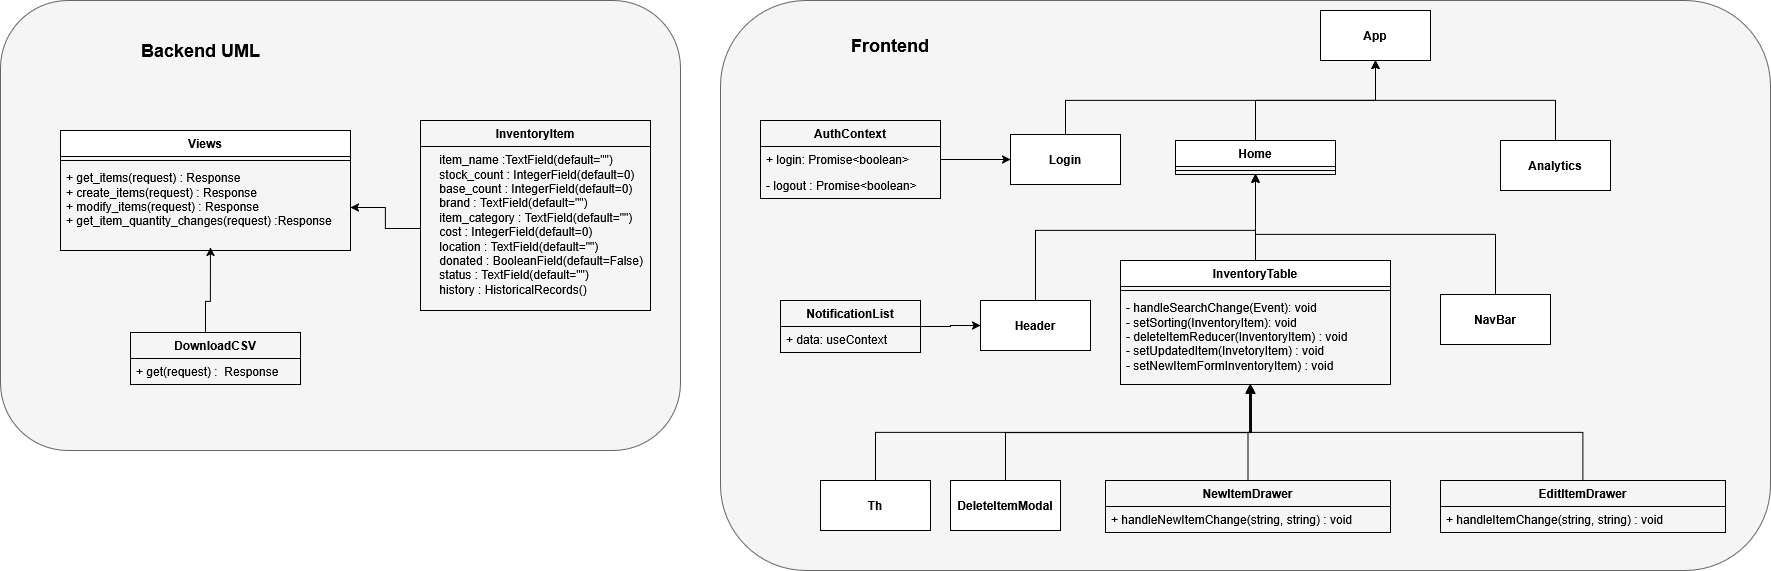

The diagram above was exported from draw.io. Its source (the exported page's mxGraphModel, read from the mxfile embedded in the PNG):
<mxGraphModel dx="2284" dy="707" grid="1" gridSize="10" guides="1" tooltips="1" connect="1" arrows="1" fold="1" page="1" pageScale="1" pageWidth="850" pageHeight="1100" math="0" shadow="0">
  <root>
    <mxCell id="0" />
    <mxCell id="1" parent="0" />
    <mxCell id="70_k_5QBuu8aYLzfMv4A-51" value="" style="rounded=1;whiteSpace=wrap;html=1;fillColor=#f5f5f5;fontColor=#333333;strokeColor=#666666;" parent="1" vertex="1">
      <mxGeometry x="640" y="40" width="1050" height="570" as="geometry" />
    </mxCell>
    <mxCell id="70_k_5QBuu8aYLzfMv4A-15" value="" style="rounded=1;whiteSpace=wrap;html=1;fillColor=#f5f5f5;fontColor=#333333;strokeColor=#666666;" parent="1" vertex="1">
      <mxGeometry x="-80" y="40" width="680" height="450" as="geometry" />
    </mxCell>
    <mxCell id="70_k_5QBuu8aYLzfMv4A-1" value="&lt;b&gt;InventoryItem&lt;/b&gt;" style="swimlane;fontStyle=0;childLayout=stackLayout;horizontal=1;startSize=26;fillColor=none;horizontalStack=0;resizeParent=1;resizeParentMax=0;resizeLast=0;collapsible=1;marginBottom=0;whiteSpace=wrap;html=1;" parent="1" vertex="1">
      <mxGeometry x="340" y="160" width="230" height="190" as="geometry" />
    </mxCell>
    <mxCell id="70_k_5QBuu8aYLzfMv4A-2" value="&amp;nbsp;&amp;nbsp;&amp;nbsp; item_name :TextField(default=&quot;&quot;)&lt;br&gt;&amp;nbsp;&amp;nbsp;&amp;nbsp; stock_count : IntegerField(default=0)&lt;br&gt;&amp;nbsp;&amp;nbsp;&amp;nbsp; base_count : IntegerField(default=0)&lt;br&gt;&amp;nbsp;&amp;nbsp;&amp;nbsp; brand : TextField(default=&quot;&quot;)&lt;br&gt;&amp;nbsp;&amp;nbsp;&amp;nbsp; item_category : TextField(default=&quot;&quot;)&lt;br&gt;&amp;nbsp;&amp;nbsp;&amp;nbsp; cost : IntegerField(default=0)&lt;br&gt;&amp;nbsp;&amp;nbsp;&amp;nbsp; location : TextField(default=&quot;&quot;)&lt;br&gt;&amp;nbsp;&amp;nbsp;&amp;nbsp; donated : BooleanField(default=False)&lt;br&gt;&amp;nbsp;&amp;nbsp;&amp;nbsp; status : TextField(default=&quot;&quot;)&lt;br&gt;&amp;nbsp;&amp;nbsp;&amp;nbsp; history : HistoricalRecords()&lt;div&gt;&lt;br&gt;&lt;/div&gt;" style="text;strokeColor=none;fillColor=none;align=left;verticalAlign=top;spacingLeft=4;spacingRight=4;overflow=hidden;rotatable=0;points=[[0,0.5],[1,0.5]];portConstraint=eastwest;whiteSpace=wrap;html=1;" parent="70_k_5QBuu8aYLzfMv4A-1" vertex="1">
      <mxGeometry y="26" width="230" height="164" as="geometry" />
    </mxCell>
    <mxCell id="70_k_5QBuu8aYLzfMv4A-9" value="Views" style="swimlane;fontStyle=1;align=center;verticalAlign=top;childLayout=stackLayout;horizontal=1;startSize=26;horizontalStack=0;resizeParent=1;resizeParentMax=0;resizeLast=0;collapsible=1;marginBottom=0;whiteSpace=wrap;html=1;" parent="1" vertex="1">
      <mxGeometry x="-20" y="170" width="290" height="120" as="geometry" />
    </mxCell>
    <mxCell id="70_k_5QBuu8aYLzfMv4A-11" value="" style="line;strokeWidth=1;fillColor=none;align=left;verticalAlign=middle;spacingTop=-1;spacingLeft=3;spacingRight=3;rotatable=0;labelPosition=right;points=[];portConstraint=eastwest;strokeColor=inherit;" parent="70_k_5QBuu8aYLzfMv4A-9" vertex="1">
      <mxGeometry y="26" width="290" height="8" as="geometry" />
    </mxCell>
    <mxCell id="70_k_5QBuu8aYLzfMv4A-12" value="&lt;div&gt;+ get_items(request) : Response&lt;/div&gt;&lt;div&gt;+ create_items(request) : Response&lt;/div&gt;&lt;div&gt;+ modify_items(request) : Response&lt;/div&gt;&lt;div&gt;+ get_item_quantity_changes(request) :Response&lt;/div&gt;&lt;div&gt;&lt;br&gt;&lt;/div&gt;&lt;div&gt;&lt;br&gt;&lt;/div&gt;" style="text;strokeColor=none;fillColor=none;align=left;verticalAlign=top;spacingLeft=4;spacingRight=4;overflow=hidden;rotatable=0;points=[[0,0.5],[1,0.5]];portConstraint=eastwest;whiteSpace=wrap;html=1;" parent="70_k_5QBuu8aYLzfMv4A-9" vertex="1">
      <mxGeometry y="34" width="290" height="86" as="geometry" />
    </mxCell>
    <mxCell id="70_k_5QBuu8aYLzfMv4A-13" style="edgeStyle=orthogonalEdgeStyle;rounded=0;orthogonalLoop=1;jettySize=auto;html=1;" parent="1" source="70_k_5QBuu8aYLzfMv4A-2" target="70_k_5QBuu8aYLzfMv4A-12" edge="1">
      <mxGeometry relative="1" as="geometry" />
    </mxCell>
    <mxCell id="70_k_5QBuu8aYLzfMv4A-14" value="Backend UML" style="text;html=1;align=center;verticalAlign=middle;resizable=0;points=[];autosize=1;strokeColor=none;fillColor=none;fontStyle=1;fontSize=18;" parent="1" vertex="1">
      <mxGeometry x="50" y="70" width="140" height="40" as="geometry" />
    </mxCell>
    <mxCell id="70_k_5QBuu8aYLzfMv4A-16" value="Home" style="swimlane;fontStyle=1;align=center;verticalAlign=top;childLayout=stackLayout;horizontal=1;startSize=26;horizontalStack=0;resizeParent=1;resizeParentMax=0;resizeLast=0;collapsible=1;marginBottom=0;whiteSpace=wrap;html=1;" parent="1" vertex="1">
      <mxGeometry x="1095" y="180" width="160" height="34" as="geometry" />
    </mxCell>
    <mxCell id="70_k_5QBuu8aYLzfMv4A-18" value="" style="line;strokeWidth=1;fillColor=none;align=left;verticalAlign=middle;spacingTop=-1;spacingLeft=3;spacingRight=3;rotatable=0;labelPosition=right;points=[];portConstraint=eastwest;strokeColor=inherit;" parent="70_k_5QBuu8aYLzfMv4A-16" vertex="1">
      <mxGeometry y="26" width="160" height="8" as="geometry" />
    </mxCell>
    <mxCell id="70_k_5QBuu8aYLzfMv4A-28" style="edgeStyle=orthogonalEdgeStyle;rounded=0;orthogonalLoop=1;jettySize=auto;html=1;entryX=0.5;entryY=1;entryDx=0;entryDy=0;" parent="1" source="70_k_5QBuu8aYLzfMv4A-20" target="70_k_5QBuu8aYLzfMv4A-16" edge="1">
      <mxGeometry relative="1" as="geometry" />
    </mxCell>
    <mxCell id="70_k_5QBuu8aYLzfMv4A-20" value="InventoryTable" style="swimlane;fontStyle=1;align=center;verticalAlign=top;childLayout=stackLayout;horizontal=1;startSize=26;horizontalStack=0;resizeParent=1;resizeParentMax=0;resizeLast=0;collapsible=1;marginBottom=0;whiteSpace=wrap;html=1;" parent="1" vertex="1">
      <mxGeometry x="1040" y="300" width="270" height="124" as="geometry" />
    </mxCell>
    <mxCell id="70_k_5QBuu8aYLzfMv4A-22" value="" style="line;strokeWidth=1;fillColor=none;align=left;verticalAlign=middle;spacingTop=-1;spacingLeft=3;spacingRight=3;rotatable=0;labelPosition=right;points=[];portConstraint=eastwest;strokeColor=inherit;" parent="70_k_5QBuu8aYLzfMv4A-20" vertex="1">
      <mxGeometry y="26" width="270" height="8" as="geometry" />
    </mxCell>
    <mxCell id="70_k_5QBuu8aYLzfMv4A-23" value="&lt;div&gt;- handleSearchChange(Event): void&lt;/div&gt;&lt;div&gt;- setSorting(InventoryItem): void&lt;/div&gt;&lt;div&gt;- deleteItemReducer(InventoryItem) : void&lt;/div&gt;&lt;div&gt;- setUpdatedItem(InvetoryItem) : void&lt;/div&gt;&lt;div&gt;- setNewItemFormInventoryItem) : void&lt;/div&gt;" style="text;strokeColor=none;fillColor=none;align=left;verticalAlign=top;spacingLeft=4;spacingRight=4;overflow=hidden;rotatable=0;points=[[0,0.5],[1,0.5]];portConstraint=eastwest;whiteSpace=wrap;html=1;" parent="70_k_5QBuu8aYLzfMv4A-20" vertex="1">
      <mxGeometry y="34" width="270" height="90" as="geometry" />
    </mxCell>
    <mxCell id="70_k_5QBuu8aYLzfMv4A-25" value="App" style="html=1;whiteSpace=wrap;fontStyle=1" parent="1" vertex="1">
      <mxGeometry x="1240" y="50" width="110" height="50" as="geometry" />
    </mxCell>
    <mxCell id="70_k_5QBuu8aYLzfMv4A-30" style="edgeStyle=orthogonalEdgeStyle;rounded=0;orthogonalLoop=1;jettySize=auto;html=1;entryX=0.5;entryY=1;entryDx=0;entryDy=0;exitX=0.5;exitY=0;exitDx=0;exitDy=0;" parent="1" source="70_k_5QBuu8aYLzfMv4A-27" target="70_k_5QBuu8aYLzfMv4A-25" edge="1">
      <mxGeometry relative="1" as="geometry" />
    </mxCell>
    <mxCell id="70_k_5QBuu8aYLzfMv4A-27" value="Analytics" style="html=1;whiteSpace=wrap;fontStyle=1" parent="1" vertex="1">
      <mxGeometry x="1420" y="180" width="110" height="50" as="geometry" />
    </mxCell>
    <mxCell id="70_k_5QBuu8aYLzfMv4A-29" style="edgeStyle=orthogonalEdgeStyle;rounded=0;orthogonalLoop=1;jettySize=auto;html=1;entryX=0.5;entryY=1;entryDx=0;entryDy=0;" parent="1" source="70_k_5QBuu8aYLzfMv4A-16" target="70_k_5QBuu8aYLzfMv4A-25" edge="1">
      <mxGeometry relative="1" as="geometry" />
    </mxCell>
    <mxCell id="70_k_5QBuu8aYLzfMv4A-31" value="NavBar" style="html=1;whiteSpace=wrap;fontStyle=1" parent="1" vertex="1">
      <mxGeometry x="1360" y="334" width="110" height="50" as="geometry" />
    </mxCell>
    <mxCell id="70_k_5QBuu8aYLzfMv4A-32" style="edgeStyle=orthogonalEdgeStyle;rounded=0;orthogonalLoop=1;jettySize=auto;html=1;entryX=0.5;entryY=0.875;entryDx=0;entryDy=0;entryPerimeter=0;" parent="1" source="70_k_5QBuu8aYLzfMv4A-31" target="70_k_5QBuu8aYLzfMv4A-18" edge="1">
      <mxGeometry relative="1" as="geometry" />
    </mxCell>
    <mxCell id="70_k_5QBuu8aYLzfMv4A-34" style="edgeStyle=orthogonalEdgeStyle;rounded=0;orthogonalLoop=1;jettySize=auto;html=1;entryX=0.5;entryY=1;entryDx=0;entryDy=0;exitX=0.5;exitY=0;exitDx=0;exitDy=0;" parent="1" source="70_k_5QBuu8aYLzfMv4A-33" target="70_k_5QBuu8aYLzfMv4A-16" edge="1">
      <mxGeometry relative="1" as="geometry">
        <Array as="points">
          <mxPoint x="955" y="270" />
          <mxPoint x="1175" y="270" />
        </Array>
      </mxGeometry>
    </mxCell>
    <mxCell id="70_k_5QBuu8aYLzfMv4A-33" value="Header" style="html=1;whiteSpace=wrap;fontStyle=1" parent="1" vertex="1">
      <mxGeometry x="900" y="340" width="110" height="50" as="geometry" />
    </mxCell>
    <mxCell id="70_k_5QBuu8aYLzfMv4A-39" value="DeleteItemModal" style="html=1;whiteSpace=wrap;fontStyle=1" parent="1" vertex="1">
      <mxGeometry x="870" y="520" width="110" height="50" as="geometry" />
    </mxCell>
    <mxCell id="70_k_5QBuu8aYLzfMv4A-40" value="&lt;b&gt;NewItemDrawer&lt;/b&gt;" style="swimlane;fontStyle=0;childLayout=stackLayout;horizontal=1;startSize=26;fillColor=none;horizontalStack=0;resizeParent=1;resizeParentMax=0;resizeLast=0;collapsible=1;marginBottom=0;whiteSpace=wrap;html=1;" parent="1" vertex="1">
      <mxGeometry x="1025" y="520" width="285" height="52" as="geometry" />
    </mxCell>
    <mxCell id="70_k_5QBuu8aYLzfMv4A-41" value="+ handleNewItemChange(string, string) : void" style="text;strokeColor=none;fillColor=none;align=left;verticalAlign=top;spacingLeft=4;spacingRight=4;overflow=hidden;rotatable=0;points=[[0,0.5],[1,0.5]];portConstraint=eastwest;whiteSpace=wrap;html=1;" parent="70_k_5QBuu8aYLzfMv4A-40" vertex="1">
      <mxGeometry y="26" width="285" height="26" as="geometry" />
    </mxCell>
    <mxCell id="70_k_5QBuu8aYLzfMv4A-44" value="&lt;b&gt;EditItemDrawer&lt;/b&gt;" style="swimlane;fontStyle=0;childLayout=stackLayout;horizontal=1;startSize=26;fillColor=none;horizontalStack=0;resizeParent=1;resizeParentMax=0;resizeLast=0;collapsible=1;marginBottom=0;whiteSpace=wrap;html=1;" parent="1" vertex="1">
      <mxGeometry x="1360" y="520" width="285" height="52" as="geometry" />
    </mxCell>
    <mxCell id="70_k_5QBuu8aYLzfMv4A-45" value="+ handleItemChange(string, string) : void" style="text;strokeColor=none;fillColor=none;align=left;verticalAlign=top;spacingLeft=4;spacingRight=4;overflow=hidden;rotatable=0;points=[[0,0.5],[1,0.5]];portConstraint=eastwest;whiteSpace=wrap;html=1;" parent="70_k_5QBuu8aYLzfMv4A-44" vertex="1">
      <mxGeometry y="26" width="285" height="26" as="geometry" />
    </mxCell>
    <mxCell id="70_k_5QBuu8aYLzfMv4A-46" style="edgeStyle=orthogonalEdgeStyle;rounded=0;orthogonalLoop=1;jettySize=auto;html=1;entryX=0.478;entryY=1.011;entryDx=0;entryDy=0;entryPerimeter=0;" parent="1" source="70_k_5QBuu8aYLzfMv4A-40" target="70_k_5QBuu8aYLzfMv4A-23" edge="1">
      <mxGeometry relative="1" as="geometry" />
    </mxCell>
    <mxCell id="70_k_5QBuu8aYLzfMv4A-47" style="edgeStyle=orthogonalEdgeStyle;rounded=0;orthogonalLoop=1;jettySize=auto;html=1;entryX=0.481;entryY=0.989;entryDx=0;entryDy=0;entryPerimeter=0;" parent="1" source="70_k_5QBuu8aYLzfMv4A-39" target="70_k_5QBuu8aYLzfMv4A-23" edge="1">
      <mxGeometry relative="1" as="geometry" />
    </mxCell>
    <mxCell id="70_k_5QBuu8aYLzfMv4A-48" style="edgeStyle=orthogonalEdgeStyle;rounded=0;orthogonalLoop=1;jettySize=auto;html=1;entryX=0.481;entryY=1.011;entryDx=0;entryDy=0;entryPerimeter=0;" parent="1" source="70_k_5QBuu8aYLzfMv4A-44" target="70_k_5QBuu8aYLzfMv4A-23" edge="1">
      <mxGeometry relative="1" as="geometry" />
    </mxCell>
    <mxCell id="70_k_5QBuu8aYLzfMv4A-49" value="Th" style="html=1;whiteSpace=wrap;fontStyle=1" parent="1" vertex="1">
      <mxGeometry x="740" y="520" width="110" height="50" as="geometry" />
    </mxCell>
    <mxCell id="70_k_5QBuu8aYLzfMv4A-50" style="edgeStyle=orthogonalEdgeStyle;rounded=0;orthogonalLoop=1;jettySize=auto;html=1;entryX=0.485;entryY=1.011;entryDx=0;entryDy=0;entryPerimeter=0;" parent="1" source="70_k_5QBuu8aYLzfMv4A-49" target="70_k_5QBuu8aYLzfMv4A-23" edge="1">
      <mxGeometry relative="1" as="geometry" />
    </mxCell>
    <mxCell id="70_k_5QBuu8aYLzfMv4A-52" value="&lt;b&gt;Frontend&lt;/b&gt;" style="text;html=1;align=center;verticalAlign=middle;whiteSpace=wrap;rounded=0;fontSize=18;" parent="1" vertex="1">
      <mxGeometry x="780" y="70" width="60" height="30" as="geometry" />
    </mxCell>
    <mxCell id="JEyxSIGKgMeeXN2jnsVk-5" style="edgeStyle=orthogonalEdgeStyle;rounded=0;orthogonalLoop=1;jettySize=auto;html=1;entryX=0;entryY=0.5;entryDx=0;entryDy=0;" edge="1" parent="1" source="JEyxSIGKgMeeXN2jnsVk-1" target="70_k_5QBuu8aYLzfMv4A-33">
      <mxGeometry relative="1" as="geometry" />
    </mxCell>
    <mxCell id="JEyxSIGKgMeeXN2jnsVk-1" value="&lt;b&gt;NotificationList&lt;/b&gt;" style="swimlane;fontStyle=0;childLayout=stackLayout;horizontal=1;startSize=26;fillColor=none;horizontalStack=0;resizeParent=1;resizeParentMax=0;resizeLast=0;collapsible=1;marginBottom=0;whiteSpace=wrap;html=1;" vertex="1" parent="1">
      <mxGeometry x="700" y="340" width="140" height="52" as="geometry" />
    </mxCell>
    <mxCell id="JEyxSIGKgMeeXN2jnsVk-2" value="+ data: useContext" style="text;strokeColor=none;fillColor=none;align=left;verticalAlign=top;spacingLeft=4;spacingRight=4;overflow=hidden;rotatable=0;points=[[0,0.5],[1,0.5]];portConstraint=eastwest;whiteSpace=wrap;html=1;" vertex="1" parent="JEyxSIGKgMeeXN2jnsVk-1">
      <mxGeometry y="26" width="140" height="26" as="geometry" />
    </mxCell>
    <mxCell id="JEyxSIGKgMeeXN2jnsVk-7" style="edgeStyle=orthogonalEdgeStyle;rounded=0;orthogonalLoop=1;jettySize=auto;html=1;entryX=0.5;entryY=1;entryDx=0;entryDy=0;" edge="1" parent="1" source="JEyxSIGKgMeeXN2jnsVk-6" target="70_k_5QBuu8aYLzfMv4A-25">
      <mxGeometry relative="1" as="geometry">
        <Array as="points">
          <mxPoint x="985" y="140" />
          <mxPoint x="1295" y="140" />
        </Array>
      </mxGeometry>
    </mxCell>
    <mxCell id="JEyxSIGKgMeeXN2jnsVk-6" value="&lt;b&gt;Login&lt;/b&gt;" style="html=1;whiteSpace=wrap;" vertex="1" parent="1">
      <mxGeometry x="930" y="174" width="110" height="50" as="geometry" />
    </mxCell>
    <mxCell id="JEyxSIGKgMeeXN2jnsVk-12" style="edgeStyle=orthogonalEdgeStyle;rounded=0;orthogonalLoop=1;jettySize=auto;html=1;entryX=0;entryY=0.5;entryDx=0;entryDy=0;" edge="1" parent="1" source="JEyxSIGKgMeeXN2jnsVk-8" target="JEyxSIGKgMeeXN2jnsVk-6">
      <mxGeometry relative="1" as="geometry" />
    </mxCell>
    <mxCell id="JEyxSIGKgMeeXN2jnsVk-8" value="&lt;b&gt;AuthContext&lt;/b&gt;" style="swimlane;fontStyle=0;childLayout=stackLayout;horizontal=1;startSize=26;fillColor=none;horizontalStack=0;resizeParent=1;resizeParentMax=0;resizeLast=0;collapsible=1;marginBottom=0;whiteSpace=wrap;html=1;" vertex="1" parent="1">
      <mxGeometry x="680" y="160" width="180" height="78" as="geometry" />
    </mxCell>
    <mxCell id="JEyxSIGKgMeeXN2jnsVk-9" value="+ login: Promise&amp;lt;boolean&amp;gt; " style="text;strokeColor=none;fillColor=none;align=left;verticalAlign=top;spacingLeft=4;spacingRight=4;overflow=hidden;rotatable=0;points=[[0,0.5],[1,0.5]];portConstraint=eastwest;whiteSpace=wrap;html=1;" vertex="1" parent="JEyxSIGKgMeeXN2jnsVk-8">
      <mxGeometry y="26" width="180" height="26" as="geometry" />
    </mxCell>
    <mxCell id="JEyxSIGKgMeeXN2jnsVk-10" value="- logout : Promise&amp;lt;boolean&amp;gt;" style="text;strokeColor=none;fillColor=none;align=left;verticalAlign=top;spacingLeft=4;spacingRight=4;overflow=hidden;rotatable=0;points=[[0,0.5],[1,0.5]];portConstraint=eastwest;whiteSpace=wrap;html=1;" vertex="1" parent="JEyxSIGKgMeeXN2jnsVk-8">
      <mxGeometry y="52" width="180" height="26" as="geometry" />
    </mxCell>
    <mxCell id="JEyxSIGKgMeeXN2jnsVk-13" value="&lt;b&gt;DownloadCSV&lt;/b&gt;" style="swimlane;fontStyle=0;childLayout=stackLayout;horizontal=1;startSize=26;fillColor=none;horizontalStack=0;resizeParent=1;resizeParentMax=0;resizeLast=0;collapsible=1;marginBottom=0;whiteSpace=wrap;html=1;" vertex="1" parent="1">
      <mxGeometry x="50" y="372" width="170" height="52" as="geometry" />
    </mxCell>
    <mxCell id="JEyxSIGKgMeeXN2jnsVk-14" value="+ get(request) :&amp;nbsp; Response" style="text;strokeColor=none;fillColor=none;align=left;verticalAlign=top;spacingLeft=4;spacingRight=4;overflow=hidden;rotatable=0;points=[[0,0.5],[1,0.5]];portConstraint=eastwest;whiteSpace=wrap;html=1;" vertex="1" parent="JEyxSIGKgMeeXN2jnsVk-13">
      <mxGeometry y="26" width="170" height="26" as="geometry" />
    </mxCell>
    <mxCell id="JEyxSIGKgMeeXN2jnsVk-17" style="edgeStyle=orthogonalEdgeStyle;rounded=0;orthogonalLoop=1;jettySize=auto;html=1;entryX=0.517;entryY=0.965;entryDx=0;entryDy=0;entryPerimeter=0;" edge="1" parent="1" source="JEyxSIGKgMeeXN2jnsVk-13" target="70_k_5QBuu8aYLzfMv4A-12">
      <mxGeometry relative="1" as="geometry">
        <Array as="points">
          <mxPoint x="125" y="341" />
          <mxPoint x="130" y="341" />
        </Array>
      </mxGeometry>
    </mxCell>
  </root>
</mxGraphModel>